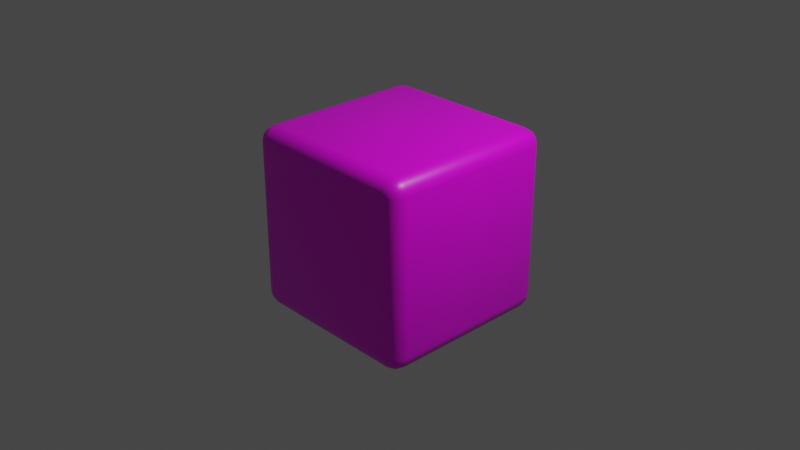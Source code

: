 # Source: Dice.blend  (saved by Blender 2.92.15; exported with 4.5.12 LTS)
import bpy
from mathutils import Matrix  # noqa: F401  (used for matrix-valued properties, if any)

bpy.ops.wm.read_factory_settings(use_empty=True)
scene = bpy.context.scene
scene.name = 'Scene'

# ---- collections
col_collection = bpy.data.collections.new('Collection'); scene.collection.children.link(col_collection)

# ---- images (referenced by path relative to the original .blend; pixels are not part of the script)
import os
ASSET_DIR = os.environ.get("B2B_ASSET_DIR", "")  # directory of the original .blend (textures are referenced by path, not embedded)
HERE = os.path.dirname(os.path.abspath(__file__))  # packed textures are extracted next to this script under _unpacked/

def load_image(name, relpath, width, height, colorspace="sRGB"):
    """Load a texture the original file referenced (path relative to the .blend, or extracted next to this script)."""
    p = next((c for c in (os.path.join(HERE, relpath), os.path.join(ASSET_DIR, relpath)) if relpath and os.path.exists(c)), "")
    if p:
        img = bpy.data.images.load(p, check_existing=True)
        img.name = name
    else:  # same state as the original file: an image datablock whose file is absent (Cycles renders it pink)
        img = bpy.data.images.new(name, width, height)
        img.source = "FILE"
        img.filepath = "//" + (relpath or name)
    img.colorspace_settings.name = colorspace
    return img
img_material_base_color = load_image('Material Base Color', 'DiceSkin.png', 1024, 1024, 'sRGB')

# ---- materials (node trees are filled in below, after node groups)
mat_material = bpy.data.materials.new('Material')
mat_material.alpha_threshold = 0.0
mat_material.use_transparent_shadow = False
mat_material.line_color = (0.0, 0.0, 0.0, 1.0)

# ---- material node trees
mat_material.use_nodes = True; mat_material.node_tree.nodes.clear()
_N = mat_material.node_tree.nodes; _L = mat_material.node_tree.links
n0 = _N.new('ShaderNodeOutputMaterial'); n0.name = 'Material Output'; n0.location = (300, 300)
n1 = _N.new('ShaderNodeBsdfPrincipled'); n1.name = 'Principled BSDF'; n1.location = (10, 300)
n1.distribution = 'GGX'
n1.subsurface_method = 'BURLEY'
n1.inputs[2].default_value = 0.4
n1.inputs[3].default_value = 1.45
n1.inputs[27].default_value = (0.0, 0.0, 0.0, 1.0)
n1.inputs[28].default_value = 1.0
n2 = _N.new('ShaderNodeTexImage'); n2.name = 'Image Texture'; n2.location = (-280, 280)
n2.image = img_material_base_color
_L.new(n1.outputs[0], n0.inputs[0])
_L.new(n2.outputs[0], n1.inputs[0])
n0.is_active_output = True

# ---- world
world_world = bpy.data.worlds.new('World'); scene.world = world_world
world_world.use_nodes = True; world_world.node_tree.nodes.clear()
_N = world_world.node_tree.nodes; _L = world_world.node_tree.links
n0 = _N.new('ShaderNodeOutputWorld'); n0.name = 'World Output'; n0.location = (300, 300)
n1 = _N.new('ShaderNodeBackground'); n1.name = 'Background'; n1.location = (10, 300)
n1.inputs[0].default_value = (0.05088, 0.05088, 0.05088, 1.0)
_L.new(n1.outputs[0], n0.inputs[0])
n0.is_active_output = True
world_world.color = (0.05088, 0.05088, 0.05088)
world_world.use_sun_shadow = False
world_world.sun_shadow_jitter_overblur = 0.0

# ---- cameras
cam_camera = bpy.data.cameras.new('Camera')
cam_camera.clip_end = 100.0
cam_camera.ortho_scale = 7.314

# ---- lights
light_light = bpy.data.lights.new('Light', 'POINT')
light_light.transmission_factor = 0.0
light_light.energy = 1000.0
light_light.shadow_soft_size = 0.1
light_light.shadow_maximum_resolution = 0.006
light_light.use_absolute_resolution = True

# ---- meshes
me_cube = bpy.data.meshes.new('Cube')
me_cube.from_pydata([(0.831, 1.0, 0.831), (0.831, 0.831, 1.0), (1.0, 0.831, 0.831), (0.831, 0.9871, 0.8957), (0.831, 0.9505, 0.9505), (0.8957, 0.9871, 0.831), (0.8973, 0.9716, 0.8973), (0.8939, 0.9419, 0.9419), (0.9286, 0.9286, 0.9286), (0.8957, 0.831, 0.9871), (0.9505, 0.831, 0.9505), (0.831, 0.8957, 0.9871), (0.8973, 0.8973, 0.9716), (0.9419, 0.8939, 0.9419), (0.9871, 0.8957, 0.831), (0.9505, 0.9505, 0.831), (0.9871, 0.831, 0.8957), (0.9716, 0.8973, 0.8973), (0.9419, 0.9419, 0.8939), (0.831, 0.831, -1.0), (0.831, 1.0, -0.831), (1.0, 0.831, -0.831), (0.831, 0.8957, -0.9871), (0.831, 0.9505, -0.9505), (0.8957, 0.831, -0.9871), (0.8973, 0.8973, -0.9716), (0.8939, 0.9419, -0.9419), (0.9286, 0.9286, -0.9286), (0.8957, 0.9871, -0.831), (0.9505, 0.9505, -0.831), (0.831, 0.9871, -0.8957), (0.8973, 0.9716, -0.8973), (0.9419, 0.9419, -0.8939), (0.9871, 0.831, -0.8957), (0.9505, 0.831, -0.9505), (0.9871, 0.8957, -0.831), (0.9716, 0.8973, -0.8973), (0.9419, 0.8939, -0.9419), (1.0, -0.831, 0.831), (0.831, -0.831, 1.0), (0.831, -1.0, 0.831), (0.9871, -0.831, 0.8957), (0.9505, -0.831, 0.9505), (0.9871, -0.8957, 0.831), (0.9716, -0.8973, 0.8973), (0.9419, -0.8939, 0.9419), (0.9286, -0.9286, 0.9286), (0.831, -0.8957, 0.9871), (0.831, -0.9505, 0.9505), (0.8957, -0.831, 0.9871), (0.8973, -0.8973, 0.9716), (0.8939, -0.9419, 0.9419), (0.8957, -0.9871, 0.831), (0.9505, -0.9505, 0.831), (0.831, -0.9871, 0.8957), (0.8973, -0.9716, 0.8973), (0.9419, -0.9419, 0.8939), (1.0, -0.831, -0.831), (0.831, -1.0, -0.831), (0.831, -0.831, -1.0), (0.9871, -0.8957, -0.831), (0.9505, -0.9505, -0.831), (0.9871, -0.831, -0.8957), (0.9716, -0.8973, -0.8973), (0.9419, -0.9419, -0.8939), (0.9286, -0.9286, -0.9286), (0.831, -0.9871, -0.8957), (0.831, -0.9505, -0.9505), (0.8957, -0.9871, -0.831), (0.8973, -0.9716, -0.8973), (0.8939, -0.9419, -0.9419), (0.8957, -0.831, -0.9871), (0.9505, -0.831, -0.9505), (0.831, -0.8957, -0.9871), (0.8973, -0.8973, -0.9716), (0.9419, -0.8939, -0.9419), (-0.831, 1.0, 0.831), (-1.0, 0.831, 0.831), (-0.831, 0.831, 1.0), (-0.8957, 0.9871, 0.831), (-0.9505, 0.9505, 0.831), (-0.831, 0.9871, 0.8957), (-0.8973, 0.9716, 0.8973), (-0.9419, 0.9419, 0.8939), (-0.9286, 0.9286, 0.9286), (-0.9871, 0.831, 0.8957), (-0.9505, 0.831, 0.9505), (-0.9871, 0.8957, 0.831), (-0.9716, 0.8973, 0.8973), (-0.9419, 0.8939, 0.9419), (-0.831, 0.8957, 0.9871), (-0.831, 0.9505, 0.9505), (-0.8957, 0.831, 0.9871), (-0.8973, 0.8973, 0.9716), (-0.8939, 0.9419, 0.9419), (-1.0, 0.831, -0.831), (-0.831, 1.0, -0.831), (-0.831, 0.831, -1.0), (-0.9871, 0.8957, -0.831), (-0.9505, 0.9505, -0.831), (-0.9871, 0.831, -0.8957), (-0.9716, 0.8973, -0.8973), (-0.9419, 0.9419, -0.8939), (-0.9286, 0.9286, -0.9286), (-0.831, 0.9871, -0.8957), (-0.831, 0.9505, -0.9505), (-0.8957, 0.9871, -0.831), (-0.8973, 0.9716, -0.8973), (-0.8939, 0.9419, -0.9419), (-0.8957, 0.831, -0.9871), (-0.9505, 0.831, -0.9505), (-0.831, 0.8957, -0.9871), (-0.8973, 0.8973, -0.9716), (-0.9419, 0.8939, -0.9419), (-1.0, -0.831, 0.831), (-0.831, -1.0, 0.831), (-0.831, -0.831, 1.0), (-0.9871, -0.8957, 0.831), (-0.9505, -0.9505, 0.831), (-0.9871, -0.831, 0.8957), (-0.9716, -0.8973, 0.8973), (-0.9419, -0.9419, 0.8939), (-0.9286, -0.9286, 0.9286), (-0.831, -0.9871, 0.8957), (-0.831, -0.9505, 0.9505), (-0.8957, -0.9871, 0.831), (-0.8973, -0.9716, 0.8973), (-0.8939, -0.9419, 0.9419), (-0.8957, -0.831, 0.9871), (-0.9505, -0.831, 0.9505), (-0.831, -0.8957, 0.9871), (-0.8973, -0.8973, 0.9716), (-0.9419, -0.8939, 0.9419), (-0.831, -0.831, -1.0), (-0.831, -1.0, -0.831), (-1.0, -0.831, -0.831), (-0.831, -0.8957, -0.9871), (-0.831, -0.9505, -0.9505), (-0.8957, -0.831, -0.9871), (-0.8973, -0.8973, -0.9716), (-0.8939, -0.9419, -0.9419), (-0.9286, -0.9286, -0.9286), (-0.8957, -0.9871, -0.831), (-0.9505, -0.9505, -0.831), (-0.831, -0.9871, -0.8957), (-0.8973, -0.9716, -0.8973), (-0.9419, -0.9419, -0.8939), (-0.9871, -0.831, -0.8957), (-0.9505, -0.831, -0.9505), (-0.9871, -0.8957, -0.831), (-0.9716, -0.8973, -0.8973), (-0.9419, -0.8939, -0.9419)], [], [(97, 19, 59, 133), (135, 114, 77, 95), (58, 40, 115, 134), (1, 78, 116, 39), (21, 2, 38, 57), (0, 3, 6, 5), (3, 4, 7, 6), (5, 6, 18, 15), (6, 7, 8, 18), (1, 9, 12, 11), (9, 10, 13, 12), (11, 12, 7, 4), (12, 13, 8, 7), (2, 14, 17, 16), (14, 15, 18, 17), (16, 17, 13, 10), (17, 18, 8, 13), (19, 22, 25, 24), (22, 23, 26, 25), (24, 25, 37, 34), (25, 26, 27, 37), (20, 28, 31, 30), (28, 29, 32, 31), (30, 31, 26, 23), (31, 32, 27, 26), (21, 33, 36, 35), (33, 34, 37, 36), (35, 36, 32, 29), (36, 37, 27, 32), (38, 41, 44, 43), (41, 42, 45, 44), (43, 44, 56, 53), (44, 45, 46, 56), (39, 47, 50, 49), (47, 48, 51, 50), (49, 50, 45, 42), (50, 51, 46, 45), (40, 52, 55, 54), (52, 53, 56, 55), (54, 55, 51, 48), (55, 56, 46, 51), (57, 60, 63, 62), (60, 61, 64, 63), (62, 63, 75, 72), (63, 64, 65, 75), (58, 66, 69, 68), (66, 67, 70, 69), (68, 69, 64, 61), (69, 70, 65, 64), (59, 71, 74, 73), (71, 72, 75, 74), (73, 74, 70, 67), (74, 75, 65, 70), (76, 79, 82, 81), (79, 80, 83, 82), (81, 82, 94, 91), (82, 83, 84, 94), (77, 85, 88, 87), (85, 86, 89, 88), (87, 88, 83, 80), (88, 89, 84, 83), (78, 90, 93, 92), (90, 91, 94, 93), (92, 93, 89, 86), (93, 94, 84, 89), (95, 98, 101, 100), (98, 99, 102, 101), (100, 101, 113, 110), (101, 102, 103, 113), (96, 104, 107, 106), (104, 105, 108, 107), (106, 107, 102, 99), (107, 108, 103, 102), (97, 109, 112, 111), (109, 110, 113, 112), (111, 112, 108, 105), (112, 113, 103, 108), (114, 117, 120, 119), (117, 118, 121, 120), (119, 120, 132, 129), (120, 121, 122, 132), (115, 123, 126, 125), (123, 124, 127, 126), (125, 126, 121, 118), (126, 127, 122, 121), (116, 128, 131, 130), (128, 129, 132, 131), (130, 131, 127, 124), (131, 132, 122, 127), (133, 136, 139, 138), (136, 137, 140, 139), (138, 139, 151, 148), (139, 140, 141, 151), (134, 142, 145, 144), (142, 143, 146, 145), (144, 145, 140, 137), (145, 146, 141, 140), (135, 147, 150, 149), (147, 148, 151, 150), (149, 150, 146, 143), (150, 151, 141, 146), (97, 133, 138, 109), (109, 138, 148, 110), (110, 148, 147, 100), (100, 147, 135, 95), (19, 97, 111, 22), (22, 111, 105, 23), (23, 105, 104, 30), (30, 104, 96, 20), (2, 21, 35, 14), (14, 35, 29, 15), (15, 29, 28, 5), (5, 28, 20, 0), (134, 115, 125, 142), (142, 125, 118, 143), (143, 118, 117, 149), (149, 117, 114, 135), (40, 58, 68, 52), (52, 68, 61, 53), (53, 61, 60, 43), (43, 60, 57, 38), (76, 96, 106, 79), (79, 106, 99, 80), (80, 99, 98, 87), (87, 98, 95, 77), (39, 116, 130, 47), (47, 130, 124, 48), (48, 124, 123, 54), (54, 123, 115, 40), (1, 39, 49, 9), (9, 49, 42, 10), (10, 42, 41, 16), (16, 41, 38, 2), (133, 59, 73, 136), (136, 73, 67, 137), (137, 67, 66, 144), (144, 66, 58, 134), (116, 78, 92, 128), (128, 92, 86, 129), (129, 86, 85, 119), (119, 85, 77, 114), (78, 1, 11, 90), (90, 11, 4, 91), (91, 4, 3, 81), (81, 3, 0, 76), (59, 19, 24, 71), (71, 24, 34, 72), (72, 34, 33, 62), (62, 33, 21, 57), (96, 76, 0, 20)])
me_cube.polygons.foreach_set('use_smooth', [True] * 150)
_uv = me_cube.uv_layers.new(name='UVMap')
_uv.uv.foreach_set('vector', [0.1286, 0.5024, 0.364, 0.5024, 0.364, 0.7378, 0.1286, 0.7378, 0.381, 0.004809, 0.614, 0.004809, 0.614, 0.2378, 0.381, 0.2378, 0.3897, 0.7733, 0.6152, 0.7733, 0.6152, 0.9989, 0.3897, 0.9989, 0.6258, 0.5008, 0.8742, 0.5008, 0.8742, 0.7492, 0.6258, 0.7492, 0.3729, 0.5028, 0.6148, 0.5028, 0.6148, 0.7447, 0.3729, 0.7447, 0.4876, 0.6324, 0.4878, 0.6324, 0.4878, 0.6325, 0.4876, 0.6325, 0.4851, 0.6329, 0.4851, 0.6329, 0.4851, 0.6328, 0.4851, 0.6328, 0.4851, 0.6328, 0.4851, 0.6328, 0.4851, 0.6328, 0.4851, 0.6328, 0.4851, 0.6328, 0.4851, 0.6328, 0.4851, 0.6328, 0.4851, 0.6328, 0.4885, 0.6333, 0.4883, 0.6333, 0.4883, 0.6331, 0.4885, 0.6331, 0.4883, 0.6333, 0.4881, 0.6333, 0.4881, 0.6331, 0.4883, 0.6331, 0.4885, 0.6331, 0.4883, 0.6331, 0.4884, 0.6328, 0.4885, 0.6328, 0.4883, 0.6331, 0.4881, 0.6331, 0.488, 0.6328, 0.4884, 0.6328, 0.4876, 0.6333, 0.4876, 0.6331, 0.4878, 0.6331, 0.4878, 0.6333, 0.4851, 0.6328, 0.4851, 0.6328, 0.4851, 0.6328, 0.4851, 0.6328, 0.4851, 0.6328, 0.4851, 0.6328, 0.4851, 0.6328, 0.4851, 0.6328, 0.4851, 0.6328, 0.4851, 0.6328, 0.4851, 0.6328, 0.4851, 0.6328, 0.4822, 0.6333, 0.4822, 0.6331, 0.4824, 0.6331, 0.4824, 0.6333, 0.4822, 0.6331, 0.4822, 0.6328, 0.4824, 0.6328, 0.4824, 0.6331, 0.4824, 0.6333, 0.4824, 0.6331, 0.4826, 0.6331, 0.4826, 0.6333, 0.4824, 0.6331, 0.4824, 0.6328, 0.4826, 0.6329, 0.4826, 0.6331, 0.4831, 0.6324, 0.4831, 0.6325, 0.4829, 0.6325, 0.4829, 0.6324, 0.4856, 0.6328, 0.4856, 0.6328, 0.4856, 0.6328, 0.4856, 0.6328, 0.4856, 0.6329, 0.4856, 0.6328, 0.4856, 0.6328, 0.4856, 0.6329, 0.4856, 0.6328, 0.4856, 0.6328, 0.4856, 0.6328, 0.4856, 0.6328, 0.4831, 0.6333, 0.4829, 0.6333, 0.4829, 0.6331, 0.4831, 0.6331, 0.4856, 0.6328, 0.4856, 0.6328, 0.4856, 0.6328, 0.4856, 0.6328, 0.4856, 0.6328, 0.4856, 0.6328, 0.4856, 0.6328, 0.4856, 0.6328, 0.4856, 0.6328, 0.4856, 0.6328, 0.4856, 0.6328, 0.4856, 0.6328, 0.5485, 0.6901, 0.5541, 0.6901, 0.5542, 0.6958, 0.5485, 0.6957, 0.4851, 0.6323, 0.4851, 0.6323, 0.4851, 0.6323, 0.4851, 0.6323, 0.4851, 0.6323, 0.4851, 0.6323, 0.4851, 0.6323, 0.4851, 0.6323, 0.4851, 0.6323, 0.4851, 0.6323, 0.4851, 0.6323, 0.4851, 0.6323, 0.4885, 0.6378, 0.4885, 0.638, 0.4883, 0.638, 0.4883, 0.6378, 0.4885, 0.638, 0.4885, 0.6382, 0.4884, 0.6382, 0.4883, 0.638, 0.4883, 0.6378, 0.4883, 0.638, 0.4881, 0.638, 0.4881, 0.6378, 0.4883, 0.638, 0.4884, 0.6382, 0.4881, 0.6382, 0.4881, 0.638, 0.4876, 0.6387, 0.4876, 0.6385, 0.4878, 0.6385, 0.4878, 0.6387, 0.4851, 0.6323, 0.4851, 0.6323, 0.4851, 0.6323, 0.4851, 0.6323, 0.4851, 0.6322, 0.4851, 0.6323, 0.4851, 0.6323, 0.4851, 0.6322, 0.4851, 0.6323, 0.4851, 0.6323, 0.4851, 0.6323, 0.4851, 0.6323, 0.4831, 0.6378, 0.4831, 0.638, 0.4829, 0.638, 0.4829, 0.6378, 0.4856, 0.6323, 0.4856, 0.6323, 0.4856, 0.6323, 0.4856, 0.6323, 0.4856, 0.6323, 0.4856, 0.6323, 0.4856, 0.6323, 0.4856, 0.6323, 0.4856, 0.6323, 0.4856, 0.6323, 0.4856, 0.6323, 0.4856, 0.6323, 0.4831, 0.6387, 0.4829, 0.6387, 0.4829, 0.6385, 0.4831, 0.6385, 0.4856, 0.6322, 0.4856, 0.6322, 0.4856, 0.6323, 0.4856, 0.6323, 0.4856, 0.6323, 0.4856, 0.6323, 0.4856, 0.6323, 0.4856, 0.6323, 0.4856, 0.6323, 0.4856, 0.6323, 0.4856, 0.6323, 0.4856, 0.6323, 0.4822, 0.6378, 0.4824, 0.6378, 0.4824, 0.638, 0.4822, 0.638, 0.4824, 0.6378, 0.4826, 0.6378, 0.4826, 0.638, 0.4824, 0.638, 0.4822, 0.638, 0.4824, 0.638, 0.4824, 0.6382, 0.4822, 0.6382, 0.4824, 0.638, 0.4826, 0.638, 0.4827, 0.6382, 0.4824, 0.6382, 0.4876, 0.6278, 0.4876, 0.6277, 0.4878, 0.6277, 0.4878, 0.6278, 0.4851, 0.6333, 0.4851, 0.6333, 0.4851, 0.6333, 0.4851, 0.6333, 0.4851, 0.6333, 0.4851, 0.6333, 0.4851, 0.6333, 0.4851, 0.6333, 0.4851, 0.6333, 0.4851, 0.6333, 0.4851, 0.6333, 0.4851, 0.6333, 0.4876, 0.6269, 0.4878, 0.6269, 0.4878, 0.6271, 0.4876, 0.6271, 0.4851, 0.6334, 0.4851, 0.6334, 0.4851, 0.6334, 0.4851, 0.6334, 0.4851, 0.6334, 0.4851, 0.6334, 0.4851, 0.6333, 0.4851, 0.6333, 0.4851, 0.6334, 0.4851, 0.6334, 0.4851, 0.6334, 0.4851, 0.6333, 0.493, 0.6333, 0.493, 0.6331, 0.4932, 0.6331, 0.4932, 0.6333, 0.493, 0.6331, 0.493, 0.6328, 0.4932, 0.6328, 0.4932, 0.6331, 0.4932, 0.6333, 0.4932, 0.6331, 0.4935, 0.6331, 0.4935, 0.6333, 0.4932, 0.6331, 0.4932, 0.6328, 0.4933, 0.6328, 0.4935, 0.6331, 0.4831, 0.6269, 0.4831, 0.6271, 0.4829, 0.6271, 0.4829, 0.6269, 0.4856, 0.6334, 0.4856, 0.6333, 0.4856, 0.6333, 0.4856, 0.6334, 0.4856, 0.6334, 0.4856, 0.6334, 0.4856, 0.6334, 0.4856, 0.6334, 0.4856, 0.6334, 0.4856, 0.6333, 0.4856, 0.6333, 0.4856, 0.6334, 0.4831, 0.6278, 0.4829, 0.6278, 0.4829, 0.6277, 0.4831, 0.6277, 0.4856, 0.6333, 0.4856, 0.6333, 0.4856, 0.6333, 0.4856, 0.6333, 0.4856, 0.6333, 0.4856, 0.6333, 0.4856, 0.6333, 0.4856, 0.6333, 0.4856, 0.6333, 0.4856, 0.6333, 0.4856, 0.6333, 0.4856, 0.6333, 0.4777, 0.6333, 0.4775, 0.6333, 0.4775, 0.6331, 0.4777, 0.6331, 0.4775, 0.6333, 0.4772, 0.6333, 0.4772, 0.6331, 0.4775, 0.6331, 0.4777, 0.6331, 0.4775, 0.6331, 0.4775, 0.6328, 0.4777, 0.6328, 0.4775, 0.6331, 0.4772, 0.6331, 0.4772, 0.633, 0.4775, 0.6328, 0.4876, 0.6224, 0.4876, 0.6222, 0.4878, 0.6222, 0.4878, 0.6224, 0.4851, 0.6338, 0.4851, 0.6339, 0.4851, 0.6339, 0.4851, 0.6338, 0.4851, 0.6338, 0.4851, 0.6338, 0.4851, 0.6338, 0.4851, 0.6338, 0.4851, 0.6338, 0.4851, 0.6339, 0.4851, 0.6339, 0.4851, 0.6338, 0.4876, 0.6432, 0.4878, 0.6432, 0.4878, 0.6434, 0.4876, 0.6434, 0.4851, 0.6318, 0.4851, 0.6318, 0.4851, 0.6318, 0.4851, 0.6318, 0.4851, 0.6318, 0.4851, 0.6318, 0.4851, 0.6318, 0.4851, 0.6318, 0.4851, 0.6318, 0.4851, 0.6318, 0.4851, 0.6318, 0.4851, 0.6318, 0.493, 0.6378, 0.4932, 0.6378, 0.4932, 0.638, 0.493, 0.638, 0.4932, 0.6378, 0.4935, 0.6378, 0.4935, 0.638, 0.4932, 0.638, 0.493, 0.638, 0.4932, 0.638, 0.4932, 0.6382, 0.493, 0.6382, 0.4932, 0.638, 0.4935, 0.638, 0.4935, 0.638, 0.4932, 0.6382, 0.4777, 0.6378, 0.4777, 0.638, 0.4775, 0.638, 0.4775, 0.6378, 0.4777, 0.638, 0.4777, 0.6382, 0.4775, 0.6382, 0.4775, 0.638, 0.4775, 0.6378, 0.4775, 0.638, 0.4772, 0.638, 0.4772, 0.6378, 0.4775, 0.638, 0.4775, 0.6382, 0.4774, 0.6382, 0.4772, 0.638, 0.4831, 0.6432, 0.4831, 0.6434, 0.4829, 0.6434, 0.4829, 0.6432, 0.4856, 0.6318, 0.4856, 0.6318, 0.4856, 0.6318, 0.4856, 0.6318, 0.4856, 0.6318, 0.4856, 0.6318, 0.4856, 0.6318, 0.4856, 0.6318, 0.4856, 0.6318, 0.4856, 0.6318, 0.4856, 0.6318, 0.4856, 0.6318, 0.4831, 0.6224, 0.4829, 0.6224, 0.4829, 0.6222, 0.4831, 0.6222, 0.4856, 0.6338, 0.4856, 0.6338, 0.4856, 0.6338, 0.4856, 0.6338, 0.4856, 0.6338, 0.4856, 0.6338, 0.4856, 0.6339, 0.4856, 0.6339, 0.4856, 0.6338, 0.4856, 0.6338, 0.4856, 0.6339, 0.4856, 0.6339, 0.4777, 0.6333, 0.4777, 0.6378, 0.4775, 0.6378, 0.4775, 0.6333, 0.4775, 0.6333, 0.4775, 0.6378, 0.4772, 0.6378, 0.4772, 0.6333, 0.4856, 0.6334, 0.4856, 0.6338, 0.4856, 0.6338, 0.4856, 0.6334, 0.4829, 0.6269, 0.4829, 0.6224, 0.4831, 0.6224, 0.4831, 0.6269, 0.4822, 0.6333, 0.4777, 0.6333, 0.4777, 0.6331, 0.4822, 0.6331, 0.4822, 0.6331, 0.4777, 0.6331, 0.4777, 0.6328, 0.4822, 0.6328, 0.4856, 0.6329, 0.4856, 0.6333, 0.4856, 0.6333, 0.4856, 0.6329, 0.4829, 0.6324, 0.4829, 0.6278, 0.4831, 0.6278, 0.4831, 0.6324, 0.4876, 0.6333, 0.4831, 0.6333, 0.4831, 0.6331, 0.4876, 0.6331, 0.4851, 0.6328, 0.4856, 0.6328, 0.4856, 0.6328, 0.4851, 0.6328, 0.4851, 0.6328, 0.4856, 0.6328, 0.4856, 0.6328, 0.4851, 0.6328, 0.4876, 0.6325, 0.4831, 0.6325, 0.4831, 0.6324, 0.4876, 0.6324, 0.4831, 0.6432, 0.4876, 0.6432, 0.4876, 0.6434, 0.4831, 0.6434, 0.4856, 0.6318, 0.4851, 0.6318, 0.4851, 0.6318, 0.4856, 0.6318, 0.4856, 0.6339, 0.4851, 0.6339, 0.4851, 0.6338, 0.4856, 0.6338, 0.4831, 0.6222, 0.4876, 0.6222, 0.4876, 0.6224, 0.4831, 0.6224, 0.4876, 0.6387, 0.4831, 0.6387, 0.4831, 0.6385, 0.4876, 0.6385, 0.4851, 0.6323, 0.4856, 0.6323, 0.4856, 0.6323, 0.4851, 0.6323, 0.4851, 0.6323, 0.4856, 0.6323, 0.4856, 0.6323, 0.4851, 0.6323, 0.4876, 0.638, 0.4831, 0.638, 0.4831, 0.6378, 0.4876, 0.6378, 0.4876, 0.6278, 0.4831, 0.6278, 0.4831, 0.6277, 0.4876, 0.6277, 0.4851, 0.6333, 0.4856, 0.6333, 0.4856, 0.6333, 0.4851, 0.6333, 0.4851, 0.6333, 0.4856, 0.6333, 0.4856, 0.6334, 0.4851, 0.6334, 0.4876, 0.6271, 0.4831, 0.6271, 0.4831, 0.6269, 0.4876, 0.6269, 0.4885, 0.6378, 0.493, 0.6378, 0.493, 0.638, 0.4885, 0.638, 0.4885, 0.638, 0.493, 0.638, 0.493, 0.6382, 0.4885, 0.6382, 0.4851, 0.6322, 0.4851, 0.6318, 0.4851, 0.6318, 0.4851, 0.6322, 0.4878, 0.6387, 0.4878, 0.6432, 0.4876, 0.6432, 0.4876, 0.6387, 0.4885, 0.6333, 0.4885, 0.6378, 0.4883, 0.6378, 0.4883, 0.6333, 0.4883, 0.6333, 0.4883, 0.6378, 0.4881, 0.6378, 0.4881, 0.6333, 0.4851, 0.6328, 0.4851, 0.6323, 0.4851, 0.6323, 0.4851, 0.6328, 0.4878, 0.6333, 0.4878, 0.6378, 0.4876, 0.6378, 0.4876, 0.6333, 0.4777, 0.6378, 0.4822, 0.6378, 0.4822, 0.638, 0.4777, 0.638, 0.4777, 0.638, 0.4822, 0.638, 0.4822, 0.6382, 0.4777, 0.6382, 0.4856, 0.6318, 0.4856, 0.6322, 0.4856, 0.6322, 0.4856, 0.6318, 0.4829, 0.6432, 0.4829, 0.6387, 0.4831, 0.6387, 0.4831, 0.6432, 0.493, 0.6378, 0.493, 0.6333, 0.4932, 0.6333, 0.4932, 0.6378, 0.4932, 0.6378, 0.4932, 0.6333, 0.4935, 0.6333, 0.4935, 0.6378, 0.4851, 0.6338, 0.4851, 0.6334, 0.4851, 0.6334, 0.4851, 0.6338, 0.4878, 0.6224, 0.4878, 0.6269, 0.4876, 0.6269, 0.4876, 0.6224, 0.493, 0.6333, 0.4885, 0.6333, 0.4885, 0.6331, 0.493, 0.6331, 0.493, 0.6331, 0.4885, 0.6331, 0.4885, 0.6328, 0.493, 0.6328, 0.4851, 0.6333, 0.4851, 0.6329, 0.4851, 0.6329, 0.4851, 0.6333, 0.4878, 0.6278, 0.4878, 0.6324, 0.4876, 0.6324, 0.4876, 0.6278, 0.4822, 0.6378, 0.4822, 0.6333, 0.4824, 0.6333, 0.4824, 0.6378, 0.4824, 0.6378, 0.4824, 0.6333, 0.4826, 0.6333, 0.4826, 0.6378, 0.4856, 0.6323, 0.4856, 0.6328, 0.4856, 0.6328, 0.4856, 0.6323, 0.4829, 0.6378, 0.4829, 0.6333, 0.4831, 0.6333, 0.4831, 0.6378, 0.3701, 0.2529, 0.6084, 0.2529, 0.6084, 0.4912, 0.3701, 0.4912])
me_cube.materials.append(mat_material)
me_cube.use_remesh_preserve_volume = False
me_cube.use_remesh_preserve_attributes = False
me_cube.use_mirror_vertex_groups = False
me_cube.update()

# ---- objects
ob_cube = bpy.data.objects.new('Cube', me_cube)
ob_light = bpy.data.objects.new('Light', light_light)
ob_camera = bpy.data.objects.new('Camera', cam_camera)

# ---- transforms, parenting, visibility, modifiers, constraints
ob_cube.location = (0.0, 0.0, 0.0)
ob_cube.lock_rotations_4d = False
ob_cube.empty_display_type = 'ARROWS'
ob_cube.lineart.crease_threshold = 0.0
ob_light.location = (4.076, 1.005, 5.904)
ob_light.rotation_euler = (0.6503, 0.05522, 1.866)
ob_light.lock_rotations_4d = False
ob_light.empty_display_type = 'ARROWS'
ob_light.color = (0.0, 0.0, 0.0, 0.0)
ob_light.lineart.crease_threshold = 0.0
ob_camera.location = (7.359, -6.926, 4.958)
ob_camera.rotation_euler = (1.109, 0.0, 0.8149)
ob_camera.lock_rotations_4d = False
ob_camera.empty_display_type = 'ARROWS'
ob_camera.color = (0.0, 0.0, 0.0, 0.0)
ob_camera.display_type = 'WIRE'
ob_camera.lineart.crease_threshold = 0.0

# ---- collection membership
col_collection.objects.link(ob_cube)
col_collection.objects.link(ob_light)
col_collection.objects.link(ob_camera)

# ---- scene / render settings (as saved in the file)
scene.camera = ob_camera
scene.frame_start = 1; scene.frame_end = 250; scene.frame_set(1)
scene.render.engine = 'BLENDER_EEVEE_NEXT'
scene.cycles.use_denoising = False
scene.cycles.samples = 128
scene.cycles.sampling_pattern = 'TABULATED_SOBOL'
scene.cycles.use_adaptive_sampling = False
scene.cycles.use_light_tree = False
scene.view_settings.view_transform = 'Filmic'
bpy.context.view_layer.update()
